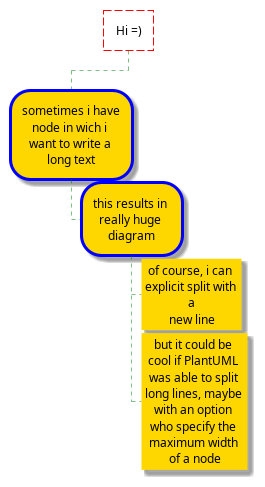

The diagram above was rendered by PlantUML. Its source (embedded in the PNG):
@startwbs
<style>
node {
  Padding 12
  Margin 3
  HorizontalAlignment center
  LineColor blue
  LineThickness 3.0
  BackgroundColor gold
  RoundCorner 40
  MaximumWidth 100
}

rootNode {
  LineStyle 8.0;3.0
  LineColor red
  BackgroundColor white
  LineThickness 1.0
  RoundCorner 0
  Shadowing 0.0
}
leafNode {
  LineColor gold
  RoundCorner 0
  Padding 3
}
arrow {
  LineStyle 4
  LineThickness 0.5
  LineColor green
}
</style>
* Hi =)
** sometimes i have node in wich i want to write a long text
*** this results in really huge diagram
**** of course, i can explicit split with a\nnew line
**** but it could be cool if PlantUML was able to split long lines, maybe with an option who specify the maximum width of a node
@endwbs